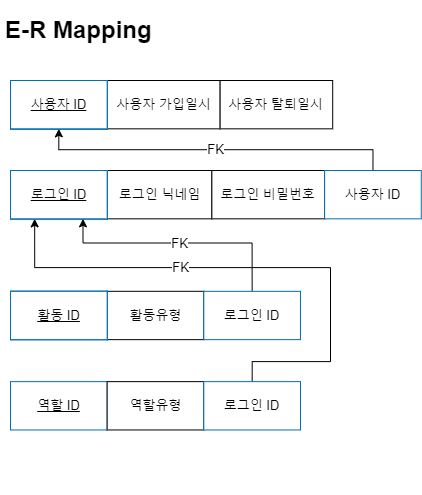

The diagram above was exported from draw.io. Its source (the exported page's mxGraphModel, read from the mxfile embedded in the PNG):
<mxGraphModel dx="1060" dy="1188" grid="1" gridSize="10" guides="1" tooltips="1" connect="1" arrows="1" fold="1" page="1" pageScale="1" pageWidth="827" pageHeight="1169" math="0" shadow="0">
  <root>
    <mxCell id="0" />
    <mxCell id="1" parent="0" />
    <mxCell id="JAeuyn1Q__91fQyQZa6y-13" value="&lt;h1&gt;&lt;p style=&quot;line-height: normal; margin-top: 0pt; margin-bottom: 0pt; margin-left: 0in; direction: ltr; unicode-bidi: embed;&quot;&gt;E-R Mapping&lt;br/&gt;&lt;/p&gt;&lt;/h1&gt;" style="text;html=1;strokeColor=none;fillColor=none;spacing=5;spacingTop=-20;whiteSpace=wrap;overflow=hidden;rounded=0;" parent="1" vertex="1">
      <mxGeometry x="30" y="30" width="310" height="40" as="geometry" />
    </mxCell>
    <mxCell id="QGSb4iDxcId0u4IITj2m-1" value="" style="group" parent="1" vertex="1" connectable="0">
      <mxGeometry x="40" y="100" width="410.79" height="414" as="geometry" />
    </mxCell>
    <mxCell id="JAeuyn1Q__91fQyQZa6y-3" value="&lt;font style=&quot;font-size: 13px;&quot;&gt;사용자 ID&lt;br style=&quot;font-size: 13px;&quot;&gt;&lt;/font&gt;" style="rounded=1;whiteSpace=wrap;html=1;arcSize=0;fillColor=#1ba1e2;fontColor=#ffffff;strokeColor=#006EAF;fontSize=13;" parent="QGSb4iDxcId0u4IITj2m-1" vertex="1">
      <mxGeometry width="96.65647058823531" height="48.326848249027236" as="geometry" />
    </mxCell>
    <mxCell id="JAeuyn1Q__91fQyQZa6y-7" value="&lt;font style=&quot;font-size: 13px;&quot;&gt;로그인 ID&lt;br style=&quot;font-size: 13px;&quot;&gt;&lt;/font&gt;" style="rounded=1;whiteSpace=wrap;html=1;arcSize=0;fillColor=#1ba1e2;fontColor=#ffffff;strokeColor=#006EAF;fontSize=13;" parent="QGSb4iDxcId0u4IITj2m-1" vertex="1">
      <mxGeometry y="90.00159533073929" width="96.65647058823531" height="48.326848249027236" as="geometry" />
    </mxCell>
    <mxCell id="JAeuyn1Q__91fQyQZa6y-8" value="&lt;font style=&quot;font-size: 13px;&quot;&gt;로그인 닉네임&lt;br style=&quot;font-size: 13px;&quot;&gt;&lt;/font&gt;" style="rounded=1;whiteSpace=wrap;html=1;arcSize=0;fontSize=13;" parent="QGSb4iDxcId0u4IITj2m-1" vertex="1">
      <mxGeometry x="96.65647058823531" y="90.00159533073929" width="104.71117647058824" height="48.326848249027236" as="geometry" />
    </mxCell>
    <mxCell id="JAeuyn1Q__91fQyQZa6y-11" value="&lt;span style=&quot;font-size: 13px;&quot;&gt;활동 ID&lt;/span&gt;" style="rounded=1;whiteSpace=wrap;html=1;arcSize=0;fillColor=#1ba1e2;fontColor=#ffffff;strokeColor=#006EAF;fontSize=13;" parent="QGSb4iDxcId0u4IITj2m-1" vertex="1">
      <mxGeometry y="210.8187159533074" width="96.65647058823531" height="48.326848249027236" as="geometry" />
    </mxCell>
    <mxCell id="JAeuyn1Q__91fQyQZa6y-12" value="&lt;font style=&quot;font-size: 13px;&quot;&gt;사용자 탈퇴일시&lt;br style=&quot;font-size: 13px;&quot;&gt;&lt;/font&gt;" style="rounded=1;whiteSpace=wrap;html=1;arcSize=0;fontSize=13;" parent="QGSb4iDxcId0u4IITj2m-1" vertex="1">
      <mxGeometry x="209.42235294117648" width="112.76588235294119" height="48.326848249027236" as="geometry" />
    </mxCell>
    <mxCell id="JAeuyn1Q__91fQyQZa6y-14" value="&lt;span style=&quot;font-size: 13px;&quot;&gt;사용자 가입일시&lt;/span&gt;" style="rounded=1;whiteSpace=wrap;html=1;arcSize=0;fontSize=13;" parent="QGSb4iDxcId0u4IITj2m-1" vertex="1">
      <mxGeometry x="96.65647058823531" width="112.76588235294119" height="48.326848249027236" as="geometry" />
    </mxCell>
    <mxCell id="JAeuyn1Q__91fQyQZa6y-15" value="&lt;font style=&quot;font-size: 13px;&quot;&gt;로그인 비밀번호&lt;br style=&quot;font-size: 13px;&quot;&gt;&lt;/font&gt;" style="rounded=1;whiteSpace=wrap;html=1;arcSize=0;fontSize=13;" parent="QGSb4iDxcId0u4IITj2m-1" vertex="1">
      <mxGeometry x="201.36764705882354" y="90.00159533073929" width="112.76588235294119" height="48.326848249027236" as="geometry" />
    </mxCell>
    <mxCell id="JAeuyn1Q__91fQyQZa6y-16" value="&lt;font style=&quot;font-size: 13px;&quot;&gt;활동유형&lt;br style=&quot;font-size: 13px;&quot;&gt;&lt;/font&gt;" style="rounded=1;whiteSpace=wrap;html=1;arcSize=0;fontSize=13;" parent="QGSb4iDxcId0u4IITj2m-1" vertex="1">
      <mxGeometry x="96.65647058823531" y="210.8187159533074" width="96.65647058823531" height="48.326848249027236" as="geometry" />
    </mxCell>
    <mxCell id="JAeuyn1Q__91fQyQZa6y-19" value="&lt;span style=&quot;font-size: 13px;&quot;&gt;역할 ID&lt;/span&gt;" style="rounded=1;whiteSpace=wrap;html=1;arcSize=0;fillColor=#ffffff;fontColor=#000000;strokeColor=#006EAF;fontStyle=4;fontSize=13;" parent="QGSb4iDxcId0u4IITj2m-1" vertex="1">
      <mxGeometry y="301.13315175097273" width="96.65647058823531" height="48.326848249027236" as="geometry" />
    </mxCell>
    <mxCell id="JAeuyn1Q__91fQyQZa6y-20" value="&lt;font style=&quot;font-size: 13px;&quot;&gt;역할유형&lt;br style=&quot;font-size: 13px;&quot;&gt;&lt;/font&gt;" style="rounded=1;whiteSpace=wrap;html=1;arcSize=0;fontSize=13;" parent="QGSb4iDxcId0u4IITj2m-1" vertex="1">
      <mxGeometry x="96.65647058823531" y="301.13315175097273" width="96.65647058823531" height="48.326848249027236" as="geometry" />
    </mxCell>
    <mxCell id="JAeuyn1Q__91fQyQZa6y-23" value="&lt;font style=&quot;font-size: 13px;&quot;&gt;FK&lt;/font&gt;" style="edgeStyle=orthogonalEdgeStyle;rounded=0;orthogonalLoop=1;jettySize=auto;html=1;exitX=0.5;exitY=0;exitDx=0;exitDy=0;entryX=0.5;entryY=1;entryDx=0;entryDy=0;fontSize=13;" parent="QGSb4iDxcId0u4IITj2m-1" source="JAeuyn1Q__91fQyQZa6y-22" target="JAeuyn1Q__91fQyQZa6y-3" edge="1">
      <mxGeometry relative="1" as="geometry" />
    </mxCell>
    <mxCell id="JAeuyn1Q__91fQyQZa6y-22" value="&lt;font style=&quot;font-size: 13px;&quot;&gt;&lt;font color=&quot;#000000&quot; style=&quot;font-size: 13px;&quot;&gt;사용자 ID&lt;/font&gt;&lt;br style=&quot;font-size: 13px;&quot;&gt;&lt;/font&gt;" style="rounded=1;whiteSpace=wrap;html=1;arcSize=0;fillColor=#FFFFFF;fontColor=#ffffff;strokeColor=#006EAF;fontSize=13;" parent="QGSb4iDxcId0u4IITj2m-1" vertex="1">
      <mxGeometry x="314.13352941176475" y="90.00159533073929" width="96.65647058823531" height="48.326848249027236" as="geometry" />
    </mxCell>
    <mxCell id="JAeuyn1Q__91fQyQZa6y-30" value="&lt;font style=&quot;font-size: 13px;&quot;&gt;FK&lt;/font&gt;" style="edgeStyle=orthogonalEdgeStyle;rounded=0;orthogonalLoop=1;jettySize=auto;html=1;exitX=0.5;exitY=0;exitDx=0;exitDy=0;entryX=0.75;entryY=1;entryDx=0;entryDy=0;fontSize=13;" parent="QGSb4iDxcId0u4IITj2m-1" source="JAeuyn1Q__91fQyQZa6y-24" target="JAeuyn1Q__91fQyQZa6y-7" edge="1">
      <mxGeometry relative="1" as="geometry">
        <Array as="points">
          <mxPoint x="241.64117647058825" y="162.49186770428014" />
          <mxPoint x="72.49235294117648" y="162.49186770428014" />
        </Array>
      </mxGeometry>
    </mxCell>
    <mxCell id="JAeuyn1Q__91fQyQZa6y-24" value="&lt;font style=&quot;font-size: 13px;&quot;&gt;&lt;font color=&quot;#000000&quot; style=&quot;font-size: 13px;&quot;&gt;로그인 ID&lt;/font&gt;&lt;br style=&quot;font-size: 13px;&quot;&gt;&lt;/font&gt;" style="rounded=1;whiteSpace=wrap;html=1;arcSize=0;fillColor=#FFFFFF;fontColor=#ffffff;strokeColor=#006EAF;fontSize=13;" parent="QGSb4iDxcId0u4IITj2m-1" vertex="1">
      <mxGeometry x="193.31294117647062" y="210.8187159533074" width="96.65647058823531" height="48.326848249027236" as="geometry" />
    </mxCell>
    <mxCell id="JAeuyn1Q__91fQyQZa6y-28" value="&lt;font style=&quot;font-size: 13px;&quot;&gt;FK&lt;/font&gt;" style="edgeStyle=orthogonalEdgeStyle;rounded=0;orthogonalLoop=1;jettySize=auto;html=1;exitX=0.5;exitY=0;exitDx=0;exitDy=0;entryX=0.25;entryY=1;entryDx=0;entryDy=0;fontSize=13;" parent="QGSb4iDxcId0u4IITj2m-1" source="JAeuyn1Q__91fQyQZa6y-25" target="JAeuyn1Q__91fQyQZa6y-7" edge="1">
      <mxGeometry x="0.2751" relative="1" as="geometry">
        <Array as="points">
          <mxPoint x="242" y="281.13" />
          <mxPoint x="320" y="281.13" />
          <mxPoint x="320" y="187.13" />
          <mxPoint x="24" y="187.13" />
        </Array>
        <mxPoint as="offset" />
      </mxGeometry>
    </mxCell>
    <mxCell id="JAeuyn1Q__91fQyQZa6y-25" value="&lt;font style=&quot;font-size: 13px;&quot;&gt;&lt;font color=&quot;#000000&quot; style=&quot;font-size: 13px;&quot;&gt;로그인 ID&lt;/font&gt;&lt;br style=&quot;font-size: 13px;&quot;&gt;&lt;/font&gt;" style="rounded=1;whiteSpace=wrap;html=1;arcSize=0;fillColor=#FFFFFF;fontColor=#ffffff;strokeColor=#006EAF;fontSize=13;" parent="QGSb4iDxcId0u4IITj2m-1" vertex="1">
      <mxGeometry x="193.31" y="301.13" width="96.69" height="48.33" as="geometry" />
    </mxCell>
    <mxCell id="wETUlfUg8apMap8uNzzr-1" value="&lt;font style=&quot;font-size: 13px;&quot;&gt;사용자 ID&lt;br style=&quot;font-size: 13px;&quot;&gt;&lt;/font&gt;" style="rounded=1;whiteSpace=wrap;html=1;arcSize=0;fillColor=#1ba1e2;fontColor=#ffffff;strokeColor=#006EAF;fontSize=13;" parent="QGSb4iDxcId0u4IITj2m-1" vertex="1">
      <mxGeometry width="96.65647058823531" height="48.326848249027236" as="geometry" />
    </mxCell>
    <mxCell id="wETUlfUg8apMap8uNzzr-2" value="&lt;font style=&quot;font-size: 13px;&quot;&gt;로그인 ID&lt;br style=&quot;font-size: 13px;&quot;&gt;&lt;/font&gt;" style="rounded=1;whiteSpace=wrap;html=1;arcSize=0;fillColor=#1ba1e2;fontColor=#ffffff;strokeColor=#006EAF;fontSize=13;" parent="QGSb4iDxcId0u4IITj2m-1" vertex="1">
      <mxGeometry y="90.00159533073929" width="96.65647058823531" height="48.326848249027236" as="geometry" />
    </mxCell>
    <mxCell id="wETUlfUg8apMap8uNzzr-3" value="&lt;font style=&quot;font-size: 13px;&quot;&gt;사용자 ID&lt;br style=&quot;font-size: 13px;&quot;&gt;&lt;/font&gt;" style="rounded=1;whiteSpace=wrap;html=1;arcSize=0;fillColor=#1ba1e2;fontColor=#ffffff;strokeColor=#006EAF;fontSize=13;" parent="QGSb4iDxcId0u4IITj2m-1" vertex="1">
      <mxGeometry width="96.65647058823531" height="48.326848249027236" as="geometry" />
    </mxCell>
    <mxCell id="wETUlfUg8apMap8uNzzr-4" value="&lt;font style=&quot;font-size: 13px;&quot;&gt;로그인 ID&lt;br style=&quot;font-size: 13px;&quot;&gt;&lt;/font&gt;" style="rounded=1;whiteSpace=wrap;html=1;arcSize=0;fillColor=#1ba1e2;fontColor=#ffffff;strokeColor=#006EAF;fontSize=13;" parent="QGSb4iDxcId0u4IITj2m-1" vertex="1">
      <mxGeometry y="90.00159533073929" width="96.65647058823531" height="48.326848249027236" as="geometry" />
    </mxCell>
    <mxCell id="wETUlfUg8apMap8uNzzr-5" value="&lt;font style=&quot;font-size: 13px;&quot;&gt;사용자 ID&lt;br style=&quot;font-size: 13px;&quot;&gt;&lt;/font&gt;" style="rounded=1;whiteSpace=wrap;html=1;arcSize=0;fillColor=#1ba1e2;fontColor=#ffffff;strokeColor=#006EAF;fontSize=13;" parent="QGSb4iDxcId0u4IITj2m-1" vertex="1">
      <mxGeometry width="96.65647058823531" height="48.326848249027236" as="geometry" />
    </mxCell>
    <mxCell id="wETUlfUg8apMap8uNzzr-6" value="&lt;span style=&quot;font-size: 13px;&quot;&gt;활동 ID&lt;/span&gt;" style="rounded=1;whiteSpace=wrap;html=1;arcSize=0;fillColor=#1ba1e2;fontColor=#ffffff;strokeColor=#006EAF;fontSize=13;" parent="QGSb4iDxcId0u4IITj2m-1" vertex="1">
      <mxGeometry y="210.8187159533074" width="96.65647058823531" height="48.326848249027236" as="geometry" />
    </mxCell>
    <mxCell id="wETUlfUg8apMap8uNzzr-7" value="&lt;font style=&quot;font-size: 13px;&quot;&gt;로그인 ID&lt;br style=&quot;font-size: 13px;&quot;&gt;&lt;/font&gt;" style="rounded=1;whiteSpace=wrap;html=1;arcSize=0;fillColor=#1ba1e2;fontColor=#ffffff;strokeColor=#006EAF;fontSize=13;" parent="QGSb4iDxcId0u4IITj2m-1" vertex="1">
      <mxGeometry y="90.00159533073929" width="96.65647058823531" height="48.326848249027236" as="geometry" />
    </mxCell>
    <mxCell id="wETUlfUg8apMap8uNzzr-8" value="&lt;font style=&quot;font-size: 13px;&quot;&gt;사용자 ID&lt;br style=&quot;font-size: 13px;&quot;&gt;&lt;/font&gt;" style="rounded=1;whiteSpace=wrap;html=1;arcSize=0;fillColor=#1ba1e2;fontColor=#ffffff;strokeColor=#006EAF;fontSize=13;" parent="QGSb4iDxcId0u4IITj2m-1" vertex="1">
      <mxGeometry width="96.65647058823531" height="48.326848249027236" as="geometry" />
    </mxCell>
    <mxCell id="wETUlfUg8apMap8uNzzr-9" value="&lt;span style=&quot;font-size: 13px;&quot;&gt;활동 ID&lt;/span&gt;" style="rounded=1;whiteSpace=wrap;html=1;arcSize=0;fillColor=#1ba1e2;fontColor=#ffffff;strokeColor=#006EAF;fontSize=13;" parent="QGSb4iDxcId0u4IITj2m-1" vertex="1">
      <mxGeometry y="210.8187159533074" width="96.65647058823531" height="48.326848249027236" as="geometry" />
    </mxCell>
    <mxCell id="wETUlfUg8apMap8uNzzr-10" value="&lt;font style=&quot;font-size: 13px;&quot;&gt;로그인 ID&lt;br style=&quot;font-size: 13px;&quot;&gt;&lt;/font&gt;" style="rounded=1;whiteSpace=wrap;html=1;arcSize=0;fillColor=#ffffff;fontColor=#000000;strokeColor=#006EAF;fontStyle=4;fontSize=13;" parent="QGSb4iDxcId0u4IITj2m-1" vertex="1">
      <mxGeometry y="90.00159533073929" width="96.65647058823531" height="48.326848249027236" as="geometry" />
    </mxCell>
    <mxCell id="wETUlfUg8apMap8uNzzr-11" value="&lt;font style=&quot;font-size: 13px;&quot;&gt;사용자 ID&lt;br style=&quot;font-size: 13px;&quot;&gt;&lt;/font&gt;" style="rounded=1;whiteSpace=wrap;html=1;arcSize=0;fillColor=#ffffff;fontColor=#000000;strokeColor=#006EAF;fontStyle=4;fontSize=13;" parent="QGSb4iDxcId0u4IITj2m-1" vertex="1">
      <mxGeometry width="96.65647058823531" height="48.326848249027236" as="geometry" />
    </mxCell>
    <mxCell id="wETUlfUg8apMap8uNzzr-12" value="&lt;span style=&quot;font-size: 13px;&quot;&gt;활동 ID&lt;/span&gt;" style="rounded=1;whiteSpace=wrap;html=1;arcSize=0;fillColor=#ffffff;fontColor=#000000;strokeColor=#006EAF;fontStyle=4;fontSize=13;" parent="QGSb4iDxcId0u4IITj2m-1" vertex="1">
      <mxGeometry y="210.8187159533074" width="96.65647058823531" height="48.326848249027236" as="geometry" />
    </mxCell>
  </root>
</mxGraphModel>